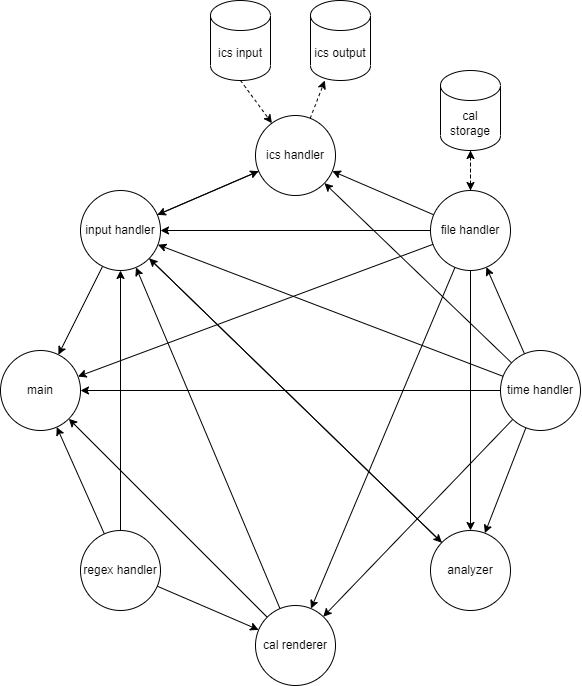

The diagram above was exported from draw.io. Its source (the exported page's mxGraphModel, read from the mxfile embedded in the PNG):
<mxGraphModel dx="1203" dy="802" grid="1" gridSize="10" guides="1" tooltips="1" connect="1" arrows="1" fold="1" page="1" pageScale="1" pageWidth="20000" pageHeight="20000" math="0" shadow="0">
  <root>
    <mxCell id="0" />
    <mxCell id="1" parent="0" />
    <mxCell id="2" value="main" style="ellipse;whiteSpace=wrap;html=1;aspect=fixed;rounded=0;" vertex="1" parent="1">
      <mxGeometry x="1090" y="440" width="80" height="80" as="geometry" />
    </mxCell>
    <mxCell id="3" style="edgeStyle=none;rounded=0;orthogonalLoop=1;jettySize=auto;html=1;endArrow=classic;endFill=1;" edge="1" source="4" target="8" parent="1">
      <mxGeometry relative="1" as="geometry" />
    </mxCell>
    <mxCell id="4" value="analyzer" style="ellipse;whiteSpace=wrap;html=1;aspect=fixed;rounded=0;" vertex="1" parent="1">
      <mxGeometry x="1520" y="620" width="80" height="80" as="geometry" />
    </mxCell>
    <mxCell id="5" style="edgeStyle=none;rounded=0;orthogonalLoop=1;jettySize=auto;html=1;endArrow=classic;endFill=1;" edge="1" source="8" target="2" parent="1">
      <mxGeometry relative="1" as="geometry" />
    </mxCell>
    <mxCell id="6" style="edgeStyle=none;rounded=0;orthogonalLoop=1;jettySize=auto;html=1;" edge="1" source="8" target="29" parent="1">
      <mxGeometry relative="1" as="geometry" />
    </mxCell>
    <mxCell id="7" style="rounded=0;orthogonalLoop=1;jettySize=auto;html=1;" edge="1" source="8" target="4" parent="1">
      <mxGeometry relative="1" as="geometry" />
    </mxCell>
    <mxCell id="8" value="input handler" style="ellipse;whiteSpace=wrap;html=1;aspect=fixed;rounded=0;" vertex="1" parent="1">
      <mxGeometry x="1170" y="280" width="80" height="80" as="geometry" />
    </mxCell>
    <mxCell id="9" style="edgeStyle=none;rounded=0;orthogonalLoop=1;jettySize=auto;html=1;endArrow=classic;endFill=1;" edge="1" source="15" target="8" parent="1">
      <mxGeometry relative="1" as="geometry" />
    </mxCell>
    <mxCell id="10" style="edgeStyle=none;rounded=0;orthogonalLoop=1;jettySize=auto;html=1;endArrow=classic;endFill=1;" edge="1" source="15" target="29" parent="1">
      <mxGeometry relative="1" as="geometry" />
    </mxCell>
    <mxCell id="11" style="edgeStyle=none;rounded=0;orthogonalLoop=1;jettySize=auto;html=1;endArrow=classic;endFill=1;" edge="1" source="15" target="32" parent="1">
      <mxGeometry relative="1" as="geometry" />
    </mxCell>
    <mxCell id="12" style="edgeStyle=none;rounded=0;orthogonalLoop=1;jettySize=auto;html=1;endArrow=classic;endFill=1;" edge="1" source="15" target="4" parent="1">
      <mxGeometry relative="1" as="geometry" />
    </mxCell>
    <mxCell id="13" style="edgeStyle=none;rounded=0;orthogonalLoop=1;jettySize=auto;html=1;endArrow=classic;endFill=1;" edge="1" source="15" target="2" parent="1">
      <mxGeometry relative="1" as="geometry" />
    </mxCell>
    <mxCell id="14" style="edgeStyle=none;rounded=0;orthogonalLoop=1;jettySize=auto;html=1;entryX=0.5;entryY=1;entryDx=0;entryDy=0;entryPerimeter=0;endArrow=classic;endFill=1;dashed=1;" edge="1" source="15" target="34" parent="1">
      <mxGeometry relative="1" as="geometry" />
    </mxCell>
    <mxCell id="15" value="file handler" style="ellipse;whiteSpace=wrap;html=1;aspect=fixed;rounded=0;" vertex="1" parent="1">
      <mxGeometry x="1520" y="280" width="80" height="80" as="geometry" />
    </mxCell>
    <mxCell id="16" style="edgeStyle=none;rounded=0;orthogonalLoop=1;jettySize=auto;html=1;endArrow=classic;endFill=1;" edge="1" source="22" target="8" parent="1">
      <mxGeometry relative="1" as="geometry">
        <mxPoint x="1320" y="440" as="targetPoint" />
      </mxGeometry>
    </mxCell>
    <mxCell id="17" style="edgeStyle=none;rounded=0;orthogonalLoop=1;jettySize=auto;html=1;endArrow=classic;endFill=1;" edge="1" source="22" target="15" parent="1">
      <mxGeometry relative="1" as="geometry" />
    </mxCell>
    <mxCell id="18" style="edgeStyle=none;rounded=0;orthogonalLoop=1;jettySize=auto;html=1;endArrow=classic;endFill=1;" edge="1" source="22" target="32" parent="1">
      <mxGeometry relative="1" as="geometry" />
    </mxCell>
    <mxCell id="19" style="edgeStyle=none;rounded=0;orthogonalLoop=1;jettySize=auto;html=1;endArrow=classic;endFill=1;" edge="1" source="22" target="4" parent="1">
      <mxGeometry relative="1" as="geometry" />
    </mxCell>
    <mxCell id="20" style="edgeStyle=none;rounded=0;orthogonalLoop=1;jettySize=auto;html=1;endArrow=classic;endFill=1;" edge="1" source="22" target="2" parent="1">
      <mxGeometry relative="1" as="geometry" />
    </mxCell>
    <mxCell id="21" style="edgeStyle=none;rounded=0;orthogonalLoop=1;jettySize=auto;html=1;endArrow=classic;endFill=1;" edge="1" source="22" target="29" parent="1">
      <mxGeometry relative="1" as="geometry" />
    </mxCell>
    <mxCell id="22" value="time handler" style="ellipse;whiteSpace=wrap;html=1;aspect=fixed;rounded=0;" vertex="1" parent="1">
      <mxGeometry x="1590" y="440" width="80" height="80" as="geometry" />
    </mxCell>
    <mxCell id="23" style="edgeStyle=none;rounded=0;orthogonalLoop=1;jettySize=auto;html=1;endArrow=classic;endFill=1;" edge="1" source="26" target="8" parent="1">
      <mxGeometry relative="1" as="geometry" />
    </mxCell>
    <mxCell id="24" style="edgeStyle=none;rounded=0;orthogonalLoop=1;jettySize=auto;html=1;endArrow=classic;endFill=1;" edge="1" source="26" target="32" parent="1">
      <mxGeometry relative="1" as="geometry" />
    </mxCell>
    <mxCell id="25" style="edgeStyle=none;rounded=0;orthogonalLoop=1;jettySize=auto;html=1;endArrow=classic;endFill=1;" edge="1" source="26" target="2" parent="1">
      <mxGeometry relative="1" as="geometry" />
    </mxCell>
    <mxCell id="26" value="regex handler" style="ellipse;whiteSpace=wrap;html=1;aspect=fixed;rounded=0;" vertex="1" parent="1">
      <mxGeometry x="1170" y="620" width="80" height="80" as="geometry" />
    </mxCell>
    <mxCell id="27" style="rounded=0;orthogonalLoop=1;jettySize=auto;html=1;endArrow=classic;endFill=1;" edge="1" source="29" target="8" parent="1">
      <mxGeometry relative="1" as="geometry" />
    </mxCell>
    <mxCell id="28" value="" style="edgeStyle=none;rounded=0;orthogonalLoop=1;jettySize=auto;html=1;endArrow=classic;endFill=1;dashed=1;" edge="1" source="29" target="35" parent="1">
      <mxGeometry relative="1" as="geometry" />
    </mxCell>
    <mxCell id="29" value="ics handler" style="ellipse;whiteSpace=wrap;html=1;aspect=fixed;rounded=0;" vertex="1" parent="1">
      <mxGeometry x="1345" y="205" width="80" height="80" as="geometry" />
    </mxCell>
    <mxCell id="30" style="edgeStyle=none;rounded=0;orthogonalLoop=1;jettySize=auto;html=1;endArrow=classic;endFill=1;" edge="1" source="32" target="2" parent="1">
      <mxGeometry relative="1" as="geometry" />
    </mxCell>
    <mxCell id="31" style="edgeStyle=none;rounded=0;orthogonalLoop=1;jettySize=auto;html=1;endArrow=classic;endFill=1;" edge="1" source="32" target="8" parent="1">
      <mxGeometry relative="1" as="geometry" />
    </mxCell>
    <mxCell id="32" value="cal renderer" style="ellipse;whiteSpace=wrap;html=1;aspect=fixed;rounded=0;" vertex="1" parent="1">
      <mxGeometry x="1345" y="695" width="80" height="80" as="geometry" />
    </mxCell>
    <mxCell id="33" style="edgeStyle=orthogonalEdgeStyle;rounded=0;orthogonalLoop=1;jettySize=auto;html=1;exitX=0.5;exitY=1;exitDx=0;exitDy=0;exitPerimeter=0;entryX=0.5;entryY=0;entryDx=0;entryDy=0;dashed=1;" edge="1" source="34" target="15" parent="1">
      <mxGeometry relative="1" as="geometry" />
    </mxCell>
    <mxCell id="34" value="cal storage" style="shape=cylinder3;whiteSpace=wrap;html=1;boundedLbl=1;backgroundOutline=1;size=15;rounded=0;" vertex="1" parent="1">
      <mxGeometry x="1530" y="160" width="60" height="80" as="geometry" />
    </mxCell>
    <mxCell id="35" value="ics output" style="shape=cylinder3;whiteSpace=wrap;html=1;boundedLbl=1;backgroundOutline=1;size=15;rounded=0;" vertex="1" parent="1">
      <mxGeometry x="1400" y="90" width="60" height="80" as="geometry" />
    </mxCell>
    <mxCell id="36" style="edgeStyle=none;rounded=0;orthogonalLoop=1;jettySize=auto;html=1;exitX=0.5;exitY=1;exitDx=0;exitDy=0;exitPerimeter=0;endArrow=classic;endFill=1;dashed=1;" edge="1" source="37" target="29" parent="1">
      <mxGeometry relative="1" as="geometry" />
    </mxCell>
    <mxCell id="37" value="ics input" style="shape=cylinder3;whiteSpace=wrap;html=1;boundedLbl=1;backgroundOutline=1;size=15;rounded=0;" vertex="1" parent="1">
      <mxGeometry x="1300" y="90" width="60" height="80" as="geometry" />
    </mxCell>
  </root>
</mxGraphModel>